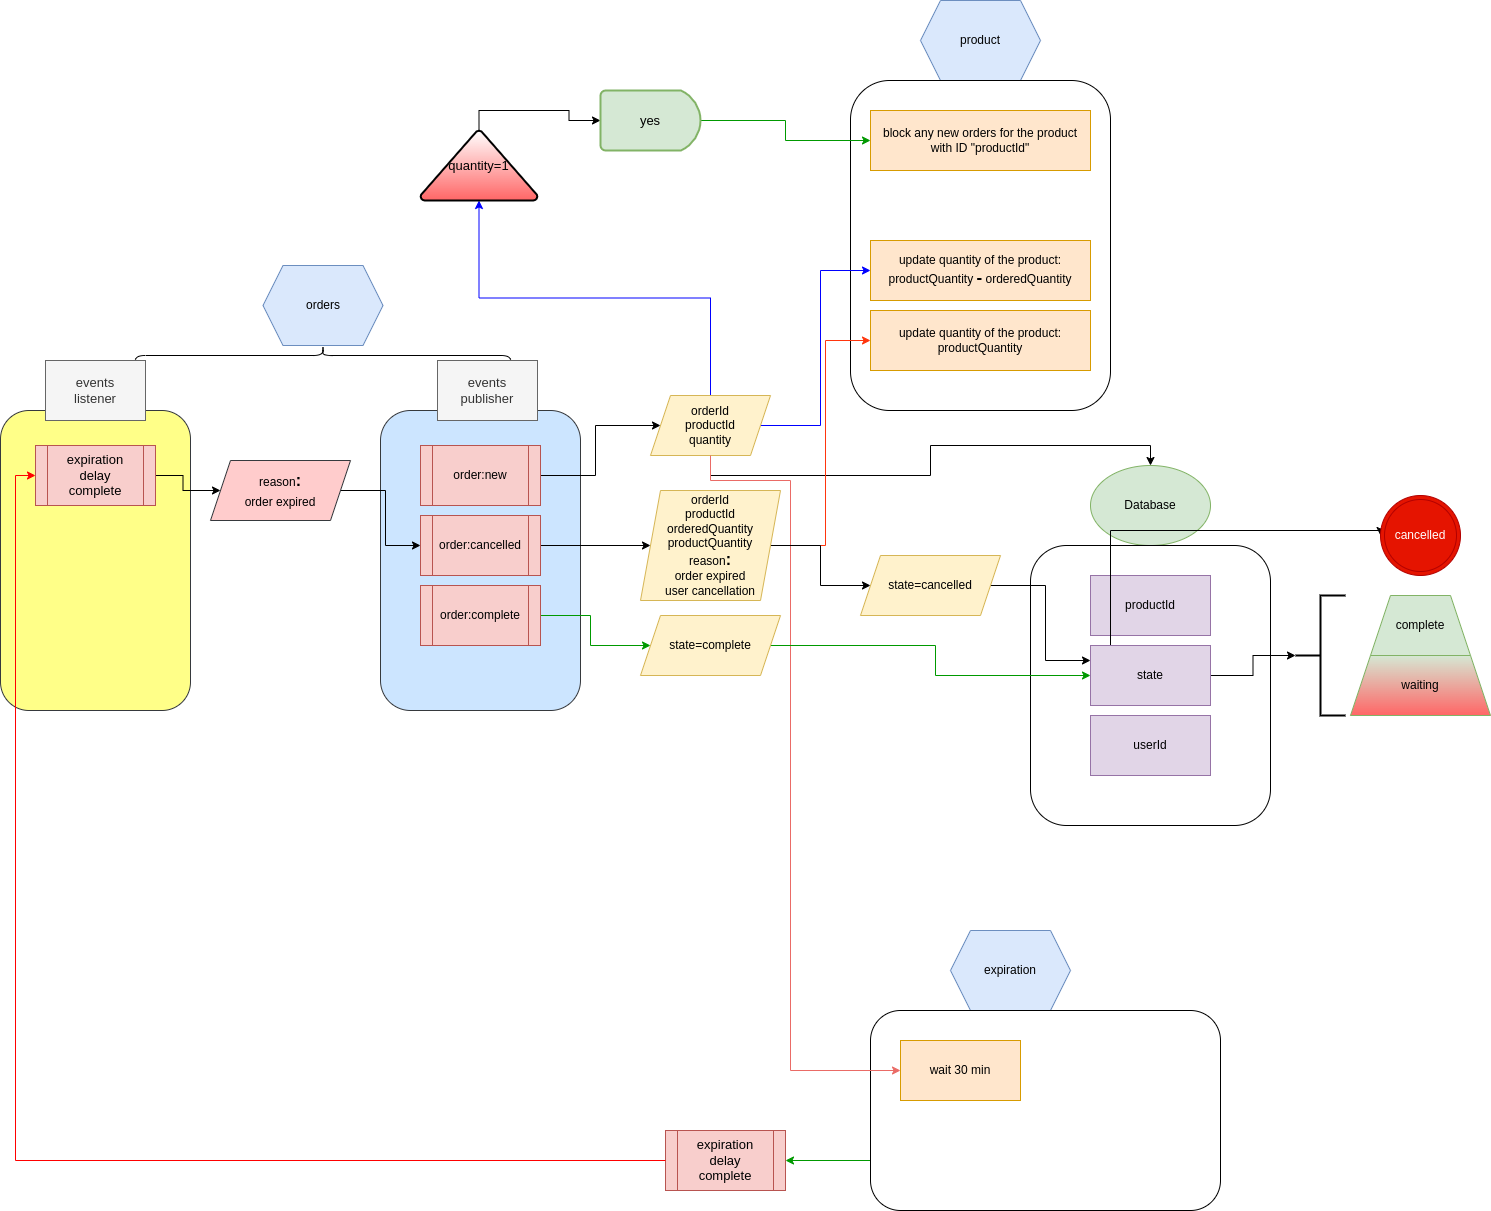

The diagram above was exported from draw.io. Its source (the exported page's mxGraphModel, read from the mxfile embedded in the PNG):
<mxGraphModel dx="1718" dy="1563" grid="1" gridSize="10" guides="1" tooltips="1" connect="1" arrows="1" fold="1" page="1" pageScale="1" pageWidth="850" pageHeight="1100" math="0" shadow="0">
  <root>
    <mxCell id="0" />
    <mxCell id="1" parent="0" />
    <mxCell id="Ql0VC7SjWehdqKFcm0j3-1" value="orders" style="shape=hexagon;perimeter=hexagonPerimeter2;whiteSpace=wrap;html=1;fixedSize=1;fillColor=#dae8fc;strokeColor=#6c8ebf;" parent="1" vertex="1">
      <mxGeometry x="-97.5" y="-35" width="120" height="80" as="geometry" />
    </mxCell>
    <mxCell id="Ql0VC7SjWehdqKFcm0j3-2" value="" style="rounded=1;whiteSpace=wrap;html=1;fillColor=#cce5ff;strokeColor=#36393d;" parent="1" vertex="1">
      <mxGeometry x="20" y="110" width="200" height="300" as="geometry" />
    </mxCell>
    <mxCell id="Ql0VC7SjWehdqKFcm0j3-8" style="edgeStyle=orthogonalEdgeStyle;rounded=0;orthogonalLoop=1;jettySize=auto;html=1;exitX=1;exitY=0.5;exitDx=0;exitDy=0;entryX=0;entryY=0.5;entryDx=0;entryDy=0;" parent="1" source="Ql0VC7SjWehdqKFcm0j3-3" target="Ql0VC7SjWehdqKFcm0j3-7" edge="1">
      <mxGeometry relative="1" as="geometry" />
    </mxCell>
    <mxCell id="Ql0VC7SjWehdqKFcm0j3-3" value="order:new" style="shape=process;whiteSpace=wrap;html=1;backgroundOutline=1;fillColor=#f8cecc;strokeColor=#b85450;" parent="1" vertex="1">
      <mxGeometry x="60" y="145" width="120" height="60" as="geometry" />
    </mxCell>
    <mxCell id="Ql0VC7SjWehdqKFcm0j3-4" value="product" style="shape=hexagon;perimeter=hexagonPerimeter2;whiteSpace=wrap;html=1;fixedSize=1;fillColor=#dae8fc;strokeColor=#6c8ebf;" parent="1" vertex="1">
      <mxGeometry x="560" y="-300" width="120" height="80" as="geometry" />
    </mxCell>
    <mxCell id="Ql0VC7SjWehdqKFcm0j3-5" value="" style="rounded=1;whiteSpace=wrap;html=1;" parent="1" vertex="1">
      <mxGeometry x="490" y="-220" width="260" height="330" as="geometry" />
    </mxCell>
    <mxCell id="Ql0VC7SjWehdqKFcm0j3-11" style="edgeStyle=orthogonalEdgeStyle;rounded=0;orthogonalLoop=1;jettySize=auto;html=1;exitX=1;exitY=0.5;exitDx=0;exitDy=0;entryX=0;entryY=0.5;entryDx=0;entryDy=0;strokeColor=#0000FF;" parent="1" source="Ql0VC7SjWehdqKFcm0j3-7" target="Ql0VC7SjWehdqKFcm0j3-10" edge="1">
      <mxGeometry relative="1" as="geometry" />
    </mxCell>
    <mxCell id="Ql0VC7SjWehdqKFcm0j3-26" style="edgeStyle=orthogonalEdgeStyle;rounded=0;orthogonalLoop=1;jettySize=auto;html=1;exitX=0.5;exitY=1;exitDx=0;exitDy=0;entryX=0.5;entryY=0;entryDx=0;entryDy=0;" parent="1" source="Ql0VC7SjWehdqKFcm0j3-7" target="Ql0VC7SjWehdqKFcm0j3-14" edge="1">
      <mxGeometry relative="1" as="geometry" />
    </mxCell>
    <mxCell id="Ql0VC7SjWehdqKFcm0j3-45" style="edgeStyle=orthogonalEdgeStyle;rounded=0;orthogonalLoop=1;jettySize=auto;html=1;exitX=0.5;exitY=0;exitDx=0;exitDy=0;entryX=0.5;entryY=1;entryDx=0;entryDy=0;entryPerimeter=0;fontSize=13;strokeColor=#0000FF;" parent="1" source="Ql0VC7SjWehdqKFcm0j3-7" target="Ql0VC7SjWehdqKFcm0j3-44" edge="1">
      <mxGeometry relative="1" as="geometry" />
    </mxCell>
    <mxCell id="Ql0VC7SjWehdqKFcm0j3-7" value="orderId&lt;br&gt;productId&lt;br&gt;quantity" style="shape=parallelogram;perimeter=parallelogramPerimeter;whiteSpace=wrap;html=1;fixedSize=1;fillColor=#fff2cc;strokeColor=#d6b656;" parent="1" vertex="1">
      <mxGeometry x="290" y="95" width="120" height="60" as="geometry" />
    </mxCell>
    <mxCell id="Ql0VC7SjWehdqKFcm0j3-10" value="update quantity of the product:&lt;br&gt;productQuantity &lt;b&gt;&lt;font style=&quot;font-size: 17px;&quot;&gt;-&lt;/font&gt;&lt;/b&gt; orderedQuantity" style="rounded=0;whiteSpace=wrap;html=1;fillColor=#ffe6cc;strokeColor=#d79b00;" parent="1" vertex="1">
      <mxGeometry x="510" y="-60" width="220" height="60" as="geometry" />
    </mxCell>
    <mxCell id="Ql0VC7SjWehdqKFcm0j3-14" value="Database" style="ellipse;whiteSpace=wrap;html=1;fillColor=#d5e8d4;strokeColor=#82b366;" parent="1" vertex="1">
      <mxGeometry x="730" y="165" width="120" height="80" as="geometry" />
    </mxCell>
    <mxCell id="Ql0VC7SjWehdqKFcm0j3-15" value="" style="rounded=1;whiteSpace=wrap;html=1;" parent="1" vertex="1">
      <mxGeometry x="670" y="245" width="240" height="280" as="geometry" />
    </mxCell>
    <mxCell id="Ql0VC7SjWehdqKFcm0j3-16" value="productId" style="rounded=0;whiteSpace=wrap;html=1;fillColor=#e1d5e7;strokeColor=#9673a6;" parent="1" vertex="1">
      <mxGeometry x="730" y="275" width="120" height="60" as="geometry" />
    </mxCell>
    <mxCell id="Ql0VC7SjWehdqKFcm0j3-25" style="edgeStyle=orthogonalEdgeStyle;rounded=0;orthogonalLoop=1;jettySize=auto;html=1;exitX=1;exitY=0.5;exitDx=0;exitDy=0;entryX=0;entryY=0.5;entryDx=0;entryDy=0;" parent="1" source="Ql0VC7SjWehdqKFcm0j3-17" target="Ql0VC7SjWehdqKFcm0j3-24" edge="1">
      <mxGeometry relative="1" as="geometry">
        <Array as="points">
          <mxPoint x="750" y="370" />
          <mxPoint x="750" y="230" />
        </Array>
      </mxGeometry>
    </mxCell>
    <mxCell id="Ql0VC7SjWehdqKFcm0j3-71" style="edgeStyle=orthogonalEdgeStyle;rounded=0;orthogonalLoop=1;jettySize=auto;html=1;exitX=1;exitY=0.5;exitDx=0;exitDy=0;entryX=0;entryY=0.5;entryDx=0;entryDy=0;entryPerimeter=0;fontSize=16;fontColor=#000000;strokeColor=#000000;" parent="1" source="Ql0VC7SjWehdqKFcm0j3-17" target="Ql0VC7SjWehdqKFcm0j3-21" edge="1">
      <mxGeometry relative="1" as="geometry" />
    </mxCell>
    <mxCell id="Ql0VC7SjWehdqKFcm0j3-17" value="state" style="rounded=0;whiteSpace=wrap;html=1;fillColor=#e1d5e7;strokeColor=#9673a6;" parent="1" vertex="1">
      <mxGeometry x="730" y="345" width="120" height="60" as="geometry" />
    </mxCell>
    <mxCell id="Ql0VC7SjWehdqKFcm0j3-18" value="waiting" style="shape=trapezoid;perimeter=trapezoidPerimeter;whiteSpace=wrap;html=1;fixedSize=1;fillColor=#d5e8d4;gradientColor=#FF6666;strokeColor=#82b366;" parent="1" vertex="1">
      <mxGeometry x="990" y="355" width="140" height="60" as="geometry" />
    </mxCell>
    <mxCell id="Ql0VC7SjWehdqKFcm0j3-20" value="complete" style="shape=trapezoid;perimeter=trapezoidPerimeter;whiteSpace=wrap;html=1;fixedSize=1;fillColor=#d5e8d4;strokeColor=#82b366;" parent="1" vertex="1">
      <mxGeometry x="1010" y="295" width="100" height="60" as="geometry" />
    </mxCell>
    <mxCell id="Ql0VC7SjWehdqKFcm0j3-21" value="" style="strokeWidth=2;html=1;shape=mxgraph.flowchart.annotation_2;align=left;labelPosition=right;pointerEvents=1;gradientColor=#FF6666;" parent="1" vertex="1">
      <mxGeometry x="935" y="295" width="50" height="120" as="geometry" />
    </mxCell>
    <mxCell id="Ql0VC7SjWehdqKFcm0j3-24" value="cancelled" style="ellipse;shape=doubleEllipse;whiteSpace=wrap;html=1;aspect=fixed;fillColor=#e51400;fontColor=#ffffff;strokeColor=#B20000;" parent="1" vertex="1">
      <mxGeometry x="1020" y="195" width="80" height="80" as="geometry" />
    </mxCell>
    <mxCell id="Ql0VC7SjWehdqKFcm0j3-40" style="edgeStyle=orthogonalEdgeStyle;rounded=0;orthogonalLoop=1;jettySize=auto;html=1;exitX=1;exitY=0.5;exitDx=0;exitDy=0;entryX=0;entryY=0.5;entryDx=0;entryDy=0;fontSize=13;" parent="1" source="Ql0VC7SjWehdqKFcm0j3-27" target="Ql0VC7SjWehdqKFcm0j3-39" edge="1">
      <mxGeometry relative="1" as="geometry" />
    </mxCell>
    <mxCell id="Ql0VC7SjWehdqKFcm0j3-27" value="order:cancelled" style="shape=process;whiteSpace=wrap;html=1;backgroundOutline=1;fillColor=#f8cecc;strokeColor=#b85450;" parent="1" vertex="1">
      <mxGeometry x="60" y="215" width="120" height="60" as="geometry" />
    </mxCell>
    <mxCell id="Ql0VC7SjWehdqKFcm0j3-53" style="edgeStyle=orthogonalEdgeStyle;rounded=0;orthogonalLoop=1;jettySize=auto;html=1;exitX=1;exitY=0.5;exitDx=0;exitDy=0;entryX=0;entryY=0.5;entryDx=0;entryDy=0;fontSize=13;strokeColor=#009900;" parent="1" source="Ql0VC7SjWehdqKFcm0j3-28" target="Ql0VC7SjWehdqKFcm0j3-52" edge="1">
      <mxGeometry relative="1" as="geometry" />
    </mxCell>
    <mxCell id="Ql0VC7SjWehdqKFcm0j3-28" value="order:complete" style="shape=process;whiteSpace=wrap;html=1;backgroundOutline=1;fillColor=#f8cecc;strokeColor=#b85450;" parent="1" vertex="1">
      <mxGeometry x="60" y="285" width="120" height="60" as="geometry" />
    </mxCell>
    <mxCell id="Ql0VC7SjWehdqKFcm0j3-29" value="expiration" style="shape=hexagon;perimeter=hexagonPerimeter2;whiteSpace=wrap;html=1;fixedSize=1;fillColor=#dae8fc;strokeColor=#6c8ebf;" parent="1" vertex="1">
      <mxGeometry x="590" y="630" width="120" height="80" as="geometry" />
    </mxCell>
    <mxCell id="Ql0VC7SjWehdqKFcm0j3-57" style="edgeStyle=orthogonalEdgeStyle;rounded=0;orthogonalLoop=1;jettySize=auto;html=1;exitX=0;exitY=0.75;exitDx=0;exitDy=0;entryX=1;entryY=0.5;entryDx=0;entryDy=0;fontSize=13;fontColor=#FFF4C3;strokeColor=#009900;" parent="1" source="Ql0VC7SjWehdqKFcm0j3-30" target="Ql0VC7SjWehdqKFcm0j3-56" edge="1">
      <mxGeometry relative="1" as="geometry" />
    </mxCell>
    <mxCell id="Ql0VC7SjWehdqKFcm0j3-30" value="" style="rounded=1;whiteSpace=wrap;html=1;" parent="1" vertex="1">
      <mxGeometry x="510" y="710" width="350" height="200" as="geometry" />
    </mxCell>
    <mxCell id="Ql0VC7SjWehdqKFcm0j3-33" value="wait 30 min" style="rounded=0;whiteSpace=wrap;html=1;fillColor=#ffe6cc;strokeColor=#d79b00;" parent="1" vertex="1">
      <mxGeometry x="540" y="740" width="120" height="60" as="geometry" />
    </mxCell>
    <mxCell id="Ql0VC7SjWehdqKFcm0j3-32" style="edgeStyle=orthogonalEdgeStyle;rounded=0;orthogonalLoop=1;jettySize=auto;html=1;exitX=0.5;exitY=1;exitDx=0;exitDy=0;entryX=0;entryY=0.5;entryDx=0;entryDy=0;strokeColor=#EA6B66;" parent="1" source="Ql0VC7SjWehdqKFcm0j3-7" edge="1">
      <mxGeometry relative="1" as="geometry">
        <mxPoint x="540" y="770" as="targetPoint" />
        <Array as="points">
          <mxPoint x="350" y="180" />
          <mxPoint x="430" y="180" />
          <mxPoint x="430" y="770" />
        </Array>
      </mxGeometry>
    </mxCell>
    <mxCell id="Ql0VC7SjWehdqKFcm0j3-35" value="userId" style="rounded=0;whiteSpace=wrap;html=1;fillColor=#e1d5e7;strokeColor=#9673a6;" parent="1" vertex="1">
      <mxGeometry x="730" y="415" width="120" height="60" as="geometry" />
    </mxCell>
    <mxCell id="Ql0VC7SjWehdqKFcm0j3-42" style="edgeStyle=orthogonalEdgeStyle;rounded=0;orthogonalLoop=1;jettySize=auto;html=1;exitX=1;exitY=0.5;exitDx=0;exitDy=0;entryX=0;entryY=0.5;entryDx=0;entryDy=0;fontSize=13;strokeColor=#FF350D;" parent="1" source="Ql0VC7SjWehdqKFcm0j3-39" target="Ql0VC7SjWehdqKFcm0j3-41" edge="1">
      <mxGeometry relative="1" as="geometry" />
    </mxCell>
    <mxCell id="Ql0VC7SjWehdqKFcm0j3-73" style="edgeStyle=orthogonalEdgeStyle;rounded=0;orthogonalLoop=1;jettySize=auto;html=1;exitX=1;exitY=0.5;exitDx=0;exitDy=0;entryX=0;entryY=0.5;entryDx=0;entryDy=0;fontSize=16;fontColor=#000000;strokeColor=#000000;" parent="1" source="Ql0VC7SjWehdqKFcm0j3-39" target="Ql0VC7SjWehdqKFcm0j3-72" edge="1">
      <mxGeometry relative="1" as="geometry" />
    </mxCell>
    <mxCell id="Ql0VC7SjWehdqKFcm0j3-39" value="orderId&lt;br&gt;productId&lt;br&gt;orderedQuantity&lt;br&gt;productQuantity&lt;br&gt;reason&lt;b style=&quot;font-size: 16px;&quot;&gt;:&lt;br&gt;&lt;/b&gt;order expired&lt;br&gt;user cancellation" style="shape=parallelogram;perimeter=parallelogramPerimeter;whiteSpace=wrap;html=1;fixedSize=1;fillColor=#fff2cc;strokeColor=#d6b656;" parent="1" vertex="1">
      <mxGeometry x="280" y="190" width="140" height="110" as="geometry" />
    </mxCell>
    <mxCell id="Ql0VC7SjWehdqKFcm0j3-41" value="update quantity of the product:&lt;br&gt;productQuantity" style="rounded=0;whiteSpace=wrap;html=1;fillColor=#ffe6cc;strokeColor=#d79b00;" parent="1" vertex="1">
      <mxGeometry x="510" y="10" width="220" height="60" as="geometry" />
    </mxCell>
    <mxCell id="Ql0VC7SjWehdqKFcm0j3-48" style="edgeStyle=orthogonalEdgeStyle;rounded=0;orthogonalLoop=1;jettySize=auto;html=1;exitX=0.5;exitY=0;exitDx=0;exitDy=0;exitPerimeter=0;entryX=0;entryY=0.5;entryDx=0;entryDy=0;entryPerimeter=0;fontSize=13;strokeColor=#000000;" parent="1" source="Ql0VC7SjWehdqKFcm0j3-44" target="Ql0VC7SjWehdqKFcm0j3-47" edge="1">
      <mxGeometry relative="1" as="geometry" />
    </mxCell>
    <mxCell id="Ql0VC7SjWehdqKFcm0j3-44" value="quantity=1" style="strokeWidth=2;html=1;shape=mxgraph.flowchart.extract_or_measurement;whiteSpace=wrap;fontSize=13;gradientColor=#FF6666;" parent="1" vertex="1">
      <mxGeometry x="60" y="-170" width="117" height="70" as="geometry" />
    </mxCell>
    <mxCell id="Ql0VC7SjWehdqKFcm0j3-50" style="edgeStyle=orthogonalEdgeStyle;rounded=0;orthogonalLoop=1;jettySize=auto;html=1;exitX=1;exitY=0.5;exitDx=0;exitDy=0;exitPerimeter=0;entryX=0;entryY=0.5;entryDx=0;entryDy=0;fontSize=13;strokeColor=#009900;" parent="1" source="Ql0VC7SjWehdqKFcm0j3-47" target="Ql0VC7SjWehdqKFcm0j3-49" edge="1">
      <mxGeometry relative="1" as="geometry" />
    </mxCell>
    <mxCell id="Ql0VC7SjWehdqKFcm0j3-47" value="yes" style="strokeWidth=2;html=1;shape=mxgraph.flowchart.delay;whiteSpace=wrap;fontSize=13;fillColor=#d5e8d4;strokeColor=#82b366;" parent="1" vertex="1">
      <mxGeometry x="240" y="-210" width="100" height="60" as="geometry" />
    </mxCell>
    <mxCell id="Ql0VC7SjWehdqKFcm0j3-49" value="block any new orders for the product with ID &quot;productId&quot;" style="rounded=0;whiteSpace=wrap;html=1;fillColor=#ffe6cc;strokeColor=#d79b00;" parent="1" vertex="1">
      <mxGeometry x="510" y="-190" width="220" height="60" as="geometry" />
    </mxCell>
    <mxCell id="Ql0VC7SjWehdqKFcm0j3-54" style="edgeStyle=orthogonalEdgeStyle;rounded=0;orthogonalLoop=1;jettySize=auto;html=1;exitX=1;exitY=0.5;exitDx=0;exitDy=0;entryX=0;entryY=0.5;entryDx=0;entryDy=0;fontSize=13;strokeColor=#009900;" parent="1" source="Ql0VC7SjWehdqKFcm0j3-52" target="Ql0VC7SjWehdqKFcm0j3-17" edge="1">
      <mxGeometry relative="1" as="geometry" />
    </mxCell>
    <mxCell id="Ql0VC7SjWehdqKFcm0j3-52" value="state=complete" style="shape=parallelogram;perimeter=parallelogramPerimeter;whiteSpace=wrap;html=1;fixedSize=1;fillColor=#fff2cc;strokeColor=#d6b656;" parent="1" vertex="1">
      <mxGeometry x="280" y="315" width="140" height="60" as="geometry" />
    </mxCell>
    <mxCell id="Ql0VC7SjWehdqKFcm0j3-56" value="expiration&lt;br&gt;delay&lt;br&gt;complete" style="shape=process;whiteSpace=wrap;html=1;backgroundOutline=1;fontSize=13;fillColor=#f8cecc;strokeColor=#b85450;" parent="1" vertex="1">
      <mxGeometry x="305" y="830" width="120" height="60" as="geometry" />
    </mxCell>
    <mxCell id="Ql0VC7SjWehdqKFcm0j3-59" value="" style="rounded=1;whiteSpace=wrap;html=1;fontSize=13;fillColor=#ffff88;strokeColor=#36393d;" parent="1" vertex="1">
      <mxGeometry x="-360" y="110" width="190" height="300" as="geometry" />
    </mxCell>
    <mxCell id="Ql0VC7SjWehdqKFcm0j3-60" value="" style="shape=curlyBracket;whiteSpace=wrap;html=1;rounded=1;flipH=1;fontSize=13;fontColor=#FFF4C3;fillColor=#FF0000;gradientColor=#FF0000;rotation=-90;" parent="1" vertex="1">
      <mxGeometry x="-47.5" y="-132.5" width="20" height="375" as="geometry" />
    </mxCell>
    <mxCell id="Ql0VC7SjWehdqKFcm0j3-61" value="events&lt;br&gt;publisher" style="rounded=0;whiteSpace=wrap;html=1;fontSize=13;fillColor=#f5f5f5;strokeColor=#666666;fontColor=#333333;" parent="1" vertex="1">
      <mxGeometry x="77" y="60" width="100" height="60" as="geometry" />
    </mxCell>
    <mxCell id="Ql0VC7SjWehdqKFcm0j3-62" value="events&lt;br&gt;listener" style="rounded=0;whiteSpace=wrap;html=1;fontSize=13;fillColor=#f5f5f5;strokeColor=#666666;fontColor=#333333;" parent="1" vertex="1">
      <mxGeometry x="-315" y="60" width="100" height="60" as="geometry" />
    </mxCell>
    <mxCell id="Ql0VC7SjWehdqKFcm0j3-67" style="edgeStyle=orthogonalEdgeStyle;rounded=0;orthogonalLoop=1;jettySize=auto;html=1;exitX=1;exitY=0.5;exitDx=0;exitDy=0;entryX=0;entryY=0.5;entryDx=0;entryDy=0;fontSize=16;fontColor=#000000;strokeColor=#000000;" parent="1" source="Ql0VC7SjWehdqKFcm0j3-63" target="Ql0VC7SjWehdqKFcm0j3-65" edge="1">
      <mxGeometry relative="1" as="geometry" />
    </mxCell>
    <mxCell id="Ql0VC7SjWehdqKFcm0j3-63" value="expiration&lt;br&gt;delay&lt;br&gt;complete" style="shape=process;whiteSpace=wrap;html=1;backgroundOutline=1;fontSize=13;fillColor=#f8cecc;strokeColor=#b85450;" parent="1" vertex="1">
      <mxGeometry x="-325" y="145" width="120" height="60" as="geometry" />
    </mxCell>
    <mxCell id="Ql0VC7SjWehdqKFcm0j3-58" style="edgeStyle=orthogonalEdgeStyle;rounded=0;orthogonalLoop=1;jettySize=auto;html=1;exitX=0;exitY=0.5;exitDx=0;exitDy=0;fontSize=13;fontColor=#FFF4C3;strokeColor=#FF0000;entryX=0;entryY=0.5;entryDx=0;entryDy=0;" parent="1" source="Ql0VC7SjWehdqKFcm0j3-56" target="Ql0VC7SjWehdqKFcm0j3-63" edge="1">
      <mxGeometry relative="1" as="geometry">
        <mxPoint x="-40" y="400" as="targetPoint" />
      </mxGeometry>
    </mxCell>
    <mxCell id="Ql0VC7SjWehdqKFcm0j3-68" style="edgeStyle=orthogonalEdgeStyle;rounded=0;orthogonalLoop=1;jettySize=auto;html=1;exitX=1;exitY=0.5;exitDx=0;exitDy=0;entryX=0;entryY=0.5;entryDx=0;entryDy=0;fontSize=16;fontColor=#000000;strokeColor=#000000;" parent="1" source="Ql0VC7SjWehdqKFcm0j3-65" target="Ql0VC7SjWehdqKFcm0j3-27" edge="1">
      <mxGeometry relative="1" as="geometry" />
    </mxCell>
    <mxCell id="Ql0VC7SjWehdqKFcm0j3-65" value="&lt;span style=&quot;font-size: 12px;&quot;&gt;reason&lt;/span&gt;&lt;b style=&quot;&quot;&gt;:&lt;br&gt;&lt;/b&gt;&lt;span style=&quot;font-size: 12px;&quot;&gt;order expired&lt;/span&gt;" style="shape=parallelogram;perimeter=parallelogramPerimeter;whiteSpace=wrap;html=1;fixedSize=1;fontSize=16;fillColor=#ffcccc;strokeColor=#36393d;" parent="1" vertex="1">
      <mxGeometry x="-150" y="160" width="140" height="60" as="geometry" />
    </mxCell>
    <mxCell id="Ql0VC7SjWehdqKFcm0j3-74" style="edgeStyle=orthogonalEdgeStyle;rounded=0;orthogonalLoop=1;jettySize=auto;html=1;exitX=1;exitY=0.5;exitDx=0;exitDy=0;entryX=0;entryY=0.25;entryDx=0;entryDy=0;fontSize=16;fontColor=#000000;strokeColor=#000000;" parent="1" source="Ql0VC7SjWehdqKFcm0j3-72" target="Ql0VC7SjWehdqKFcm0j3-17" edge="1">
      <mxGeometry relative="1" as="geometry" />
    </mxCell>
    <mxCell id="Ql0VC7SjWehdqKFcm0j3-72" value="state=cancelled" style="shape=parallelogram;perimeter=parallelogramPerimeter;whiteSpace=wrap;html=1;fixedSize=1;fillColor=#fff2cc;strokeColor=#d6b656;" parent="1" vertex="1">
      <mxGeometry x="500" y="255" width="140" height="60" as="geometry" />
    </mxCell>
  </root>
</mxGraphModel>